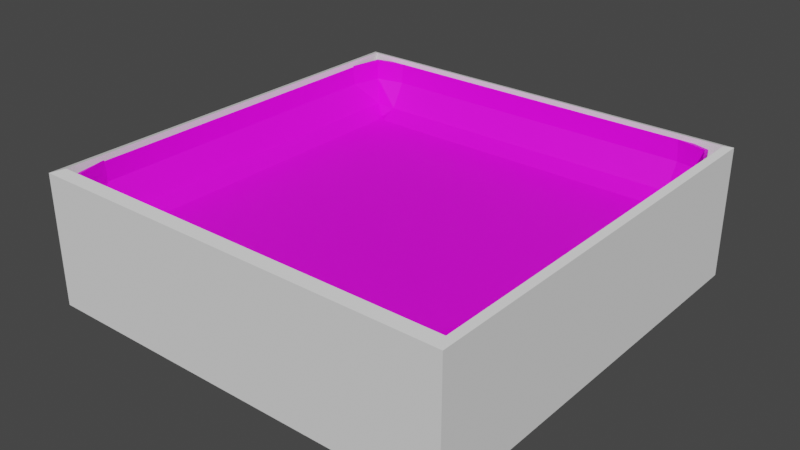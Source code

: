 # Source: arena.blend  (saved by Blender 2.80.75; exported with 4.5.12 LTS)
import bpy
from mathutils import Matrix  # noqa: F401  (used for matrix-valued properties, if any)

bpy.ops.wm.read_factory_settings(use_empty=True)
scene = bpy.context.scene
scene.name = 'Scene'

# ---- collections
col_collection = bpy.data.collections.new('Collection'); scene.collection.children.link(col_collection)

# ---- images (referenced by path relative to the original .blend; pixels are not part of the script)
import os
ASSET_DIR = os.environ.get("B2B_ASSET_DIR", "")  # directory of the original .blend (textures are referenced by path, not embedded)
HERE = os.path.dirname(os.path.abspath(__file__))  # packed textures are extracted next to this script under _unpacked/

def load_image(name, relpath, width, height, colorspace="sRGB"):
    """Load a texture the original file referenced (path relative to the .blend, or extracted next to this script)."""
    p = next((c for c in (os.path.join(HERE, relpath), os.path.join(ASSET_DIR, relpath)) if relpath and os.path.exists(c)), "")
    if p:
        img = bpy.data.images.load(p, check_existing=True)
        img.name = name
    else:  # same state as the original file: an image datablock whose file is absent (Cycles renders it pink)
        img = bpy.data.images.new(name, width, height)
        img.source = "FILE"
        img.filepath = "//" + (relpath or name)
    img.colorspace_settings.name = colorspace
    return img
img_arena_texture = load_image('Arena_Texture', 'Arena_Texture.png', 1024, 1024, 'sRGB')

# ---- materials (node trees are filled in below, after node groups)
mat_arena_mat = bpy.data.materials.new('Arena_Mat')
mat_arena_mat.use_transparent_shadow = False

# ---- material node trees
mat_arena_mat.use_nodes = True; mat_arena_mat.node_tree.nodes.clear()
_N = mat_arena_mat.node_tree.nodes; _L = mat_arena_mat.node_tree.links
n0 = _N.new('ShaderNodeOutputMaterial'); n0.name = 'Material Output'; n0.location = (300, 300)
n1 = _N.new('ShaderNodeBsdfPrincipled'); n1.name = 'Principled BSDF'; n1.location = (10, 300)
n1.distribution = 'GGX'
n1.subsurface_method = 'BURLEY'
n1.inputs[3].default_value = 1.45
n1.inputs[27].default_value = (0.0, 0.0, 0.0, 1.0)
n1.inputs[28].default_value = 1.0
n2 = _N.new('ShaderNodeTexImage'); n2.name = 'Image Texture'; n2.location = (-280, 280)
n2.image = img_arena_texture
n2.interpolation = 'Closest'
_L.new(n1.outputs[0], n0.inputs[0])
_L.new(n2.outputs[0], n1.inputs[0])
n0.is_active_output = True

# ---- world
world_world = bpy.data.worlds.new('World'); scene.world = world_world
world_world.use_nodes = True; world_world.node_tree.nodes.clear()
_N = world_world.node_tree.nodes; _L = world_world.node_tree.links
n0 = _N.new('ShaderNodeOutputWorld'); n0.name = 'World Output'; n0.location = (300, 300)
n1 = _N.new('ShaderNodeBackground'); n1.name = 'Background'; n1.location = (10, 300)
n1.inputs[0].default_value = (0.05088, 0.05088, 0.05088, 1.0)
_L.new(n1.outputs[0], n0.inputs[0])
n0.is_active_output = True
world_world.color = (0.05088, 0.05088, 0.05088)
world_world.use_sun_shadow = False
world_world.sun_shadow_jitter_overblur = 0.0

# ---- meshes
me_cube = bpy.data.meshes.new('Cube')
me_cube.from_pydata([(-1.002, -0.9998, 2.887), (-1.002, -0.9998, 13.16), (-1.002, 1.0, 2.887), (-1.002, 1.0, 13.16), (0.9979, -0.9998, 2.887), (0.9979, -0.9998, 13.16), (0.9979, 1.0, 2.887), (0.9979, 1.0, 13.16), (0.9005, -1.119, -2.279), (0.4477, -1.119, -2.279), (0.9005, -1.007, 1.552), (0.9005, -1.085, -2.279), (0.9005, -1.119, -5.393), (0.4477, -1.119, -5.393), (0.4477, -1.093, -5.393), (0.9005, -1.093, -5.393), (0.4477, -1.119, 3.29), (0.9005, -1.119, 3.29), (0.4477, -1.119, 1.552), (-0.005105, -1.119, -2.279), (0.4477, -1.007, 1.552), (0.4477, -1.085, -2.279), (-0.005105, -1.007, 1.552), (-0.005105, -1.093, -5.393), (-0.005105, -1.119, 3.29), (-0.005105, -0.8852, 3.29), (0.4477, -0.8852, 3.29), (-0.005105, -1.119, 1.552), (-0.4579, -1.119, -2.279), (-0.005105, -1.085, -2.279), (-0.005105, -1.119, -5.393), (-0.4579, -1.119, -5.393), (-0.4579, -1.093, -5.393), (-0.4579, -0.8852, 3.29), (-0.4579, -1.119, 1.552), (-0.4579, -1.007, 1.552), (-0.4579, -1.085, -2.279), (-0.9107, -1.119, -5.393), (-0.4579, -1.119, 3.29), (0.9005, 1.119, 1.552), (0.9005, 1.119, -2.279), (0.4477, 1.119, 1.552), (0.9005, 1.007, 1.552), (0.9005, 1.085, -2.279), (0.4477, 1.007, 1.552), (0.4477, 1.085, -2.279), (0.9005, 1.119, -5.393), (0.4477, 1.094, -5.393), (0.9005, 1.119, 3.29), (0.4477, 1.119, -2.279), (-0.005105, 1.119, -2.279), (-0.005105, 1.007, 1.552), (-0.005105, 1.085, -2.279), (0.4477, 1.119, -5.393), (-0.005105, 1.119, 3.29), (0.4477, 1.119, 3.29), (0.4477, 0.8857, 3.29), (-0.005105, 1.119, 1.552), (-0.005105, 1.119, -5.393), (-0.005105, 1.094, -5.393), (-0.005105, 0.8857, 3.29), (-0.4579, 1.119, 1.552), (-0.4579, 1.119, -2.279), (-0.4579, 1.007, 1.552), (-0.4579, 1.085, -2.279), (-0.4579, 1.119, -5.393), (-0.4579, 1.094, -5.393), (-0.4579, 1.119, 3.29), (-0.4579, 0.8857, 3.29), (-1.124, -0.9062, 1.552), (-1.124, -0.4534, 1.552), (-1.012, -0.9062, 1.552), (-1.09, -0.9062, -2.279), (-1.09, -0.4534, -2.279), (-1.098, -0.4534, -5.393), (-1.098, -0.9062, -5.393), (-1.124, -0.9062, 3.29), (-0.8902, -0.4534, 3.29), (-0.8902, -0.9062, 3.29), (-1.124, -0.0005816, 1.552), (-1.012, -0.4534, 1.552), (-1.09, -0.0005816, -2.279), (-1.124, -0.4534, 3.29), (-1.124, 0.4522, 1.552), (-1.012, -0.0005816, 1.552), (-1.012, 0.4522, 1.552), (-1.098, -0.0005816, -5.393), (-1.124, 0.4522, 3.29), (-1.124, -0.0005816, 3.29), (-0.8902, -0.0005816, 3.29), (-1.124, 0.905, 1.552), (-1.09, 0.4522, -2.279), (-1.012, 0.905, 1.552), (-1.09, 0.905, -2.279), (-1.098, 0.905, -5.393), (-1.098, 0.4522, -5.393), (-1.124, 0.905, 3.29), (-0.8902, 0.905, 3.29), (-0.8902, 0.4522, 3.29), (1.12, -0.9062, 1.552), (1.119, -0.9062, -2.279), (1.119, -0.4534, -2.279), (1.008, -0.9062, 1.552), (1.12, -0.9062, -5.393), (1.12, -0.9062, 3.29), (0.886, -0.9062, 3.29), (1.12, -0.4534, 1.552), (1.119, -0.0005815, -2.279), (1.008, -0.4534, 1.552), (1.008, -0.0005815, 1.552), (1.12, -0.4534, -5.393), (1.12, -0.0005815, -5.393), (1.12, -0.0005815, 3.29), (1.12, -0.4534, 3.29), (0.886, -0.4534, 3.29), (1.12, -0.0005815, 1.552), (1.12, 0.4522, 1.552), (0.886, 0.4522, 3.29), (0.886, -0.0005815, 3.29), (1.119, 0.4522, -2.279), (1.12, 0.905, 1.552), (1.119, 0.905, -2.279), (1.008, 0.4522, 1.552), (1.008, 0.905, 1.552), (1.12, 0.4522, -5.393), (1.12, 0.905, -5.393), (1.12, 0.905, 3.29), (1.12, 0.4522, 3.29), (0.886, 0.905, 3.29), (-1.124, 0.8884, 1.552), (-0.8906, 1.122, 1.552), (-0.8906, 1.122, -2.279), (-1.012, 0.8884, 1.552), (-1.09, 0.8884, -2.279), (-0.8906, 1.01, 1.552), (-0.8906, 1.088, -2.279), (-0.8906, 1.122, -5.393), (-0.8906, 1.097, -5.393), (-1.098, 0.8884, -5.393), (-0.8906, 1.122, 3.29), (-1.124, 0.8884, 3.29), (-0.8902, 0.8884, 3.29), (-1.066, 1.071, 1.552), (-1.066, 1.071, -2.279), (-1.011, 1.014, 1.552), (-1.049, 1.054, -2.279), (-1.066, 1.071, -5.393), (-1.053, 1.058, -5.393), (-1.066, 1.071, 3.29), (-0.9512, 0.9524, 3.29), (1.12, 0.8884, 1.552), (1.119, 0.8884, -2.279), (1.008, 0.8884, 1.552), (1.12, 0.8884, -5.393), (0.8864, 1.097, -5.393), (1.12, 0.8884, 3.29), (0.8864, 0.8884, 3.29), (1.062, 1.071, 1.552), (1.062, 1.071, -2.279), (1.007, 1.014, 1.552), (1.045, 1.054, -2.279), (1.062, 1.071, -5.393), (1.049, 1.058, -5.393), (1.062, 1.071, 3.29), (0.947, 0.9524, 3.29), (-1.124, -0.888, 1.552), (-0.8906, -1.122, 1.552), (-0.8906, -1.121, -2.279), (-1.012, -0.888, 1.552), (-1.09, -0.888, -2.279), (-0.8906, -1.01, 1.552), (-0.8906, -1.087, -2.279), (-0.8906, -1.096, -5.393), (-1.098, -0.888, -5.393), (-0.8906, -1.122, 3.29), (-1.124, -0.888, 3.29), (-0.8902, -0.888, 3.29), (-1.066, -1.071, 1.552), (-1.066, -1.071, -2.279), (-1.011, -1.014, 1.552), (-1.049, -1.054, -2.279), (-1.066, -1.071, -5.393), (-1.053, -1.058, -5.393), (-1.066, -1.071, 3.29), (-0.9512, -0.9519, 3.29), (1.12, -0.888, 1.552), (1.119, -0.888, -2.279), (0.8864, -1.122, 1.552), (1.008, -0.888, 1.552), (1.12, -0.888, -5.393), (1.12, -0.888, 3.29), (0.886, -0.888, 3.29), (1.062, -1.071, 1.552), (1.062, -1.071, -2.279), (1.007, -1.014, 1.552), (1.045, -1.054, -2.279), (1.062, -1.071, -5.393), (1.049, -1.058, -5.393), (1.062, -1.071, 3.29), (0.947, -0.9519, 3.29)], [], [(0, 1, 3, 2), (2, 3, 7, 6), (6, 7, 5, 4), (4, 5, 1, 0), (2, 6, 4, 0), (7, 3, 1, 5), (187, 18, 9, 8), (18, 9, 21, 20), (20, 10, 11, 21), (10, 11, 8, 187), (187, 17, 16, 18), (8, 11, 15, 12), (14, 15, 12, 13), (21, 9, 13, 14), (11, 15, 14, 21), (9, 13, 12, 8), (16, 26, 191, 17), (20, 26, 191, 10), (10, 187, 17, 191), (18, 20, 26, 16), (18, 27, 19, 9), (27, 19, 29, 22), (22, 20, 21, 29), (18, 16, 24, 27), (23, 14, 13, 30), (29, 19, 30, 23), (21, 14, 23, 29), (19, 30, 13, 9), (24, 25, 26, 16), (22, 25, 26, 20), (27, 22, 25, 24), (27, 34, 28, 19), (34, 28, 36, 35), (35, 22, 29, 36), (27, 24, 38, 34), (32, 23, 30, 31), (36, 28, 31, 32), (29, 23, 32, 36), (28, 31, 30, 19), (38, 33, 25, 24), (35, 33, 25, 22), (34, 35, 33, 38), (34, 166, 167, 28), (170, 35, 36, 171), (34, 38, 174, 166), (172, 32, 31, 37), (171, 167, 37, 172), (36, 32, 172, 171), (167, 37, 31, 28), (174, 176, 33, 38), (170, 176, 33, 35), (166, 170, 176, 174), (39, 40, 49, 41), (41, 44, 45, 49), (44, 45, 43, 42), (42, 39, 40, 43), (39, 41, 55, 48), (40, 46, 154, 43), (47, 53, 46, 154), (45, 47, 53, 49), (43, 45, 47, 154), (49, 40, 46, 53), (55, 48, 156, 56), (44, 42, 156, 56), (42, 156, 48, 39), (41, 55, 56, 44), (41, 49, 50, 57), (57, 51, 52, 50), (51, 52, 45, 44), (41, 57, 54, 55), (59, 58, 53, 47), (52, 59, 58, 50), (45, 52, 59, 47), (50, 49, 53, 58), (54, 55, 56, 60), (51, 44, 56, 60), (57, 54, 60, 51), (57, 50, 62, 61), (63, 64, 52, 51), (57, 61, 67, 54), (66, 65, 58, 59), (52, 64, 66, 59), (62, 50, 58, 65), (67, 54, 60, 68), (63, 51, 60, 68), (61, 62, 131, 130), (134, 135, 64, 63), (63, 61, 62, 64), (61, 130, 139, 67), (62, 65, 66, 64), (137, 136, 65, 66), (64, 135, 137, 66), (131, 62, 65, 136), (139, 67, 68, 141), (134, 63, 68, 141), (63, 68, 67, 61), (130, 139, 141, 134), (69, 70, 73, 72), (70, 73, 80), (80, 71, 72, 73), (71, 69, 72), (69, 76, 82, 70), (72, 75, 74, 73), (82, 77, 78, 76), (80, 77, 78, 71), (71, 69, 76, 78), (70, 80, 77, 82), (70, 79, 81, 73), (79, 81, 84), (84, 80, 73, 81), (70, 82, 88, 79), (73, 74, 86, 81), (88, 89, 77, 82), (84, 89, 77, 80), (79, 84, 89, 88), (79, 83, 91, 81), (83, 91, 85), (85, 84, 81, 91), (79, 88, 87, 83), (81, 86, 95, 91), (87, 98, 89, 88), (85, 98, 89, 84), (83, 85, 98, 87), (83, 90, 93, 91), (90, 93, 92), (92, 85, 91, 93), (83, 90, 96, 87), (91, 95, 94, 93), (96, 97, 98, 87), (92, 97, 98, 85), (90, 92, 97, 96), (99, 100, 101, 106), (106, 108, 101), (108, 101, 100, 102), (102, 99, 100), (99, 106, 113, 104), (101, 110, 103, 100), (113, 104, 105, 114), (108, 102, 105, 114), (102, 105, 104, 99), (106, 101, 107, 115), (115, 109, 107), (109, 107, 101, 108), (106, 115, 112, 113), (107, 111, 110, 101), (112, 113, 114, 118), (109, 108, 114, 118), (108, 114, 113, 106), (115, 112, 118, 109), (115, 107, 119, 116), (116, 122, 119), (122, 119, 107, 109), (115, 116, 127, 112), (119, 124, 111, 107), (127, 112, 118, 117), (122, 109, 118, 117), (116, 127, 117, 122), (116, 119, 121, 120), (120, 121, 123), (123, 121, 119, 122), (116, 120, 126, 127), (121, 125, 124, 119), (126, 127, 117, 128), (123, 122, 117, 128), (120, 126, 128, 123), (142, 130, 131, 143), (130, 131, 135, 134), (144, 132, 133, 145), (132, 133, 129), (142, 148, 139, 130), (147, 138, 146), (135, 131, 136, 137), (145, 147, 137, 135), (143, 146, 138, 133), (148, 149, 141, 140), (144, 149, 141, 132), (132, 129, 140, 141), (134, 141, 149, 144), (139, 141, 149, 148), (131, 136, 146, 143), (133, 138, 147, 145), (137, 147, 146, 136), (129, 140, 148, 142), (134, 144, 145, 135), (129, 142, 143, 133), (157, 158, 40, 39), (159, 160, 151, 152), (152, 150, 151), (157, 39, 48, 163), (162, 161, 153), (160, 43, 154, 162), (158, 151, 153, 161), (163, 155, 156, 164), (159, 152, 156, 164), (152, 156, 155, 150), (42, 159, 164, 156), (48, 163, 164, 156), (40, 158, 161, 46), (151, 160, 162, 153), (154, 46, 161, 162), (150, 157, 163, 155), (42, 43, 160, 159), (150, 151, 158, 157), (177, 178, 167, 166), (166, 170, 171, 167), (179, 180, 169, 168), (168, 165, 169), (177, 166, 174, 183), (182, 181, 173), (180, 171, 172, 182), (178, 169, 173, 181), (183, 175, 176, 184), (179, 168, 176, 184), (168, 176, 175, 165), (170, 179, 184, 176), (174, 183, 184, 176), (167, 178, 181, 37), (169, 180, 182, 173), (172, 37, 181, 182), (165, 177, 183, 175), (170, 171, 180, 179), (165, 169, 178, 177), (192, 187, 8, 193), (194, 188, 186, 195), (188, 186, 185), (192, 198, 17, 187), (197, 189, 196), (195, 197, 15, 11), (193, 196, 189, 186), (198, 199, 191, 190), (194, 199, 191, 188), (188, 185, 190, 191), (10, 191, 199, 194), (17, 191, 199, 198), (8, 12, 196, 193), (186, 189, 197, 195), (15, 197, 196, 12), (185, 190, 198, 192), (10, 194, 195, 11), (185, 192, 193, 186)])
_uv = me_cube.uv_layers.new(name='UVMap')
_uv.uv.foreach_set('vector', [0.09912, 0.5022, 0.2064, 0.5022, 0.2064, 0.6094, 0.09912, 0.6094, 0.09912, 0.5022, 0.2064, 0.5022, 0.2064, 0.6094, 0.09912, 0.6094, 0.09912, 0.5022, 0.2064, 0.5022, 0.2064, 0.6094, 0.09912, 0.6094, 0.09912, 0.5022, 0.2064, 0.5022, 0.2064, 0.6094, 0.09912, 0.6094, 0.9368, 0.6557, 0.8734, 0.6557, 0.8734, 0.5923, 0.9368, 0.5923, 0.09912, 0.5022, 0.2064, 0.5022, 0.2064, 0.6094, 0.09912, 0.6094, 0.09912, 0.5022, 0.09912, 0.6094, 0.2064, 0.6094, 0.2064, 0.5022, 0.09912, 0.5022, 0.2064, 0.5022, 0.2064, 0.6094, 0.09912, 0.6094, 0.09912, 0.5022, 0.09912, 0.6094, 0.2064, 0.6094, 0.2064, 0.5022, 0.09912, 0.5022, 0.2064, 0.5022, 0.2064, 0.6094, 0.09912, 0.6094, 0.09912, 0.5022, 0.09912, 0.6094, 0.2064, 0.6094, 0.2064, 0.5022, 0.09912, 0.5022, 0.2064, 0.5022, 0.2064, 0.6094, 0.09912, 0.6094, 0.09912, 0.5022, 0.09912, 0.6094, 0.2064, 0.6094, 0.2064, 0.5022, 0.09912, 0.5022, 0.2064, 0.5022, 0.2064, 0.6094, 0.09912, 0.6094, 0.09912, 0.5022, 0.09912, 0.6094, 0.2064, 0.6094, 0.2064, 0.5022, 0.09912, 0.5022, 0.09912, 0.6094, 0.2064, 0.6094, 0.2064, 0.5022, 0.09912, 0.5022, 0.2064, 0.5022, 0.2064, 0.6094, 0.09912, 0.6094, 0.09912, 0.5022, 0.09912, 0.6094, 0.2064, 0.6094, 0.2064, 0.5022, 0.09912, 0.5022, 0.2064, 0.5022, 0.2064, 0.6094, 0.09912, 0.6094, 0.09912, 0.5022, 0.2064, 0.5022, 0.2064, 0.6094, 0.09912, 0.6094, 0.09912, 0.5022, 0.09912, 0.6094, 0.2064, 0.6094, 0.2064, 0.5022, 0.09912, 0.5022, 0.2064, 0.5022, 0.2064, 0.6094, 0.09912, 0.6094, 0.09912, 0.5022, 0.09912, 0.6094, 0.2064, 0.6094, 0.2064, 0.5022, 0.09912, 0.5022, 0.09912, 0.6094, 0.2064, 0.6094, 0.2064, 0.5022, 0.09912, 0.5022, 0.09912, 0.6094, 0.2064, 0.6094, 0.2064, 0.5022, 0.09912, 0.5022, 0.2064, 0.5022, 0.2064, 0.6094, 0.09912, 0.6094, 0.09912, 0.5022, 0.09912, 0.6094, 0.2064, 0.6094, 0.2064, 0.5022, 0.09912, 0.5022, 0.09912, 0.6094, 0.2064, 0.6094, 0.2064, 0.5022, 0.09912, 0.5022, 0.2064, 0.5022, 0.2064, 0.6094, 0.09912, 0.6094, 0.09912, 0.5022, 0.09912, 0.6094, 0.2064, 0.6094, 0.2064, 0.5022, 0.09912, 0.5022, 0.2064, 0.5022, 0.2064, 0.6094, 0.09912, 0.6094, 0.09912, 0.5022, 0.09912, 0.6094, 0.2064, 0.6094, 0.2064, 0.5022, 0.09912, 0.5022, 0.2064, 0.5022, 0.2064, 0.6094, 0.09912, 0.6094, 0.09912, 0.5022, 0.09912, 0.6094, 0.2064, 0.6094, 0.2064, 0.5022, 0.09912, 0.5022, 0.09912, 0.6094, 0.2064, 0.6094, 0.2064, 0.5022, 0.09912, 0.5022, 0.09912, 0.6094, 0.2064, 0.6094, 0.2064, 0.5022, 0.09912, 0.5022, 0.2064, 0.5022, 0.2064, 0.6094, 0.09912, 0.6094, 0.09912, 0.5022, 0.09912, 0.6094, 0.2064, 0.6094, 0.2064, 0.5022, 0.09912, 0.5022, 0.09912, 0.6094, 0.2064, 0.6094, 0.2064, 0.5022, 0.09912, 0.5022, 0.2064, 0.5022, 0.2064, 0.6094, 0.09912, 0.6094, 0.09912, 0.5022, 0.09912, 0.6094, 0.2064, 0.6094, 0.2064, 0.5022, 0.09912, 0.5022, 0.2064, 0.5022, 0.2064, 0.6094, 0.09912, 0.6094, 0.09912, 0.5022, 0.09912, 0.6094, 0.2064, 0.6094, 0.2064, 0.5022, 0.09912, 0.5022, 0.09912, 0.6094, 0.2064, 0.6094, 0.2064, 0.5022, 0.09912, 0.5022, 0.09912, 0.6094, 0.2064, 0.6094, 0.2064, 0.5022, 0.09912, 0.5022, 0.09912, 0.6094, 0.2064, 0.6094, 0.2064, 0.5022, 0.09912, 0.5022, 0.2064, 0.5022, 0.2064, 0.6094, 0.09912, 0.6094, 0.09912, 0.5022, 0.09912, 0.6094, 0.2064, 0.6094, 0.2064, 0.5022, 0.09912, 0.5022, 0.09912, 0.6094, 0.2064, 0.6094, 0.2064, 0.5022, 0.09912, 0.5022, 0.2064, 0.5022, 0.2064, 0.6094, 0.09912, 0.6094, 0.09912, 0.5022, 0.09912, 0.6094, 0.2064, 0.6094, 0.2064, 0.5022, 0.09912, 0.5022, 0.2064, 0.5022, 0.2064, 0.6094, 0.09912, 0.6094, 0.09912, 0.5022, 0.09912, 0.6094, 0.2064, 0.6094, 0.2064, 0.5022, 0.09912, 0.5022, 0.2064, 0.5022, 0.2064, 0.6094, 0.09912, 0.6094, 0.09912, 0.5022, 0.09912, 0.6094, 0.2064, 0.6094, 0.2064, 0.5022, 0.09912, 0.5022, 0.2064, 0.5022, 0.2064, 0.6094, 0.09912, 0.6094, 0.09912, 0.5022, 0.09912, 0.6094, 0.2064, 0.6094, 0.2064, 0.5022, 0.09912, 0.5022, 0.2064, 0.5022, 0.2064, 0.6094, 0.09912, 0.6094, 0.09912, 0.5022, 0.09912, 0.6094, 0.2064, 0.6094, 0.2064, 0.5022, 0.09912, 0.5022, 0.2064, 0.5022, 0.2064, 0.6094, 0.09912, 0.6094, 0.09912, 0.5022, 0.09912, 0.6094, 0.2064, 0.6094, 0.2064, 0.5022, 0.09912, 0.5022, 0.09912, 0.6094, 0.2064, 0.6094, 0.2064, 0.5022, 0.09912, 0.5022, 0.2064, 0.5022, 0.2064, 0.6094, 0.09912, 0.6094, 0.09912, 0.5022, 0.09912, 0.6094, 0.2064, 0.6094, 0.2064, 0.5022, 0.09912, 0.5022, 0.2064, 0.5022, 0.2064, 0.6094, 0.09912, 0.6094, 0.09912, 0.5022, 0.2064, 0.5022, 0.2064, 0.6094, 0.09912, 0.6094, 0.09912, 0.5022, 0.09912, 0.6094, 0.2064, 0.6094, 0.2064, 0.5022, 0.09912, 0.5022, 0.2064, 0.5022, 0.2064, 0.6094, 0.09912, 0.6094, 0.09912, 0.5022, 0.09912, 0.6094, 0.2064, 0.6094, 0.2064, 0.5022, 0.09912, 0.5022, 0.09912, 0.6094, 0.2064, 0.6094, 0.2064, 0.5022, 0.09912, 0.5022, 0.09912, 0.6094, 0.2064, 0.6094, 0.2064, 0.5022, 0.09912, 0.5022, 0.2064, 0.5022, 0.2064, 0.6094, 0.09912, 0.6094, 0.09912, 0.5022, 0.09912, 0.6094, 0.2064, 0.6094, 0.2064, 0.5022, 0.09912, 0.5022, 0.09912, 0.6094, 0.2064, 0.6094, 0.2064, 0.5022, 0.09912, 0.5022, 0.2064, 0.5022, 0.2064, 0.6094, 0.09912, 0.6094, 0.09912, 0.5022, 0.09912, 0.6094, 0.2064, 0.6094, 0.2064, 0.5022, 0.09912, 0.5022, 0.2064, 0.5022, 0.2064, 0.6094, 0.09912, 0.6094, 0.09912, 0.5022, 0.09912, 0.6094, 0.2064, 0.6094, 0.2064, 0.5022, 0.09912, 0.5022, 0.09912, 0.6094, 0.2064, 0.6094, 0.2064, 0.5022, 0.09912, 0.5022, 0.09912, 0.6094, 0.2064, 0.6094, 0.2064, 0.5022, 0.09912, 0.5022, 0.09912, 0.6094, 0.2064, 0.6094, 0.2064, 0.5022, 0.09912, 0.5022, 0.09912, 0.6094, 0.2064, 0.6094, 0.2064, 0.5022, 0.09912, 0.5022, 0.09912, 0.6094, 0.2064, 0.6094, 0.2064, 0.5022, 0.09912, 0.5022, 0.2064, 0.5022, 0.2064, 0.6094, 0.09912, 0.6094, 0.09912, 0.5022, 0.09912, 0.6094, 0.2064, 0.6094, 0.2064, 0.5022, 0.09912, 0.5022, 0.09912, 0.6094, 0.2064, 0.6094, 0.2064, 0.5022, 0.09912, 0.5022, 0.09912, 0.6094, 0.2064, 0.6094, 0.2064, 0.5022, 0.09912, 0.5022, 0.2064, 0.5022, 0.2064, 0.6094, 0.09912, 0.6094, 0.09912, 0.5022, 0.09912, 0.6094, 0.2064, 0.6094, 0.2064, 0.5022, 0.09912, 0.5022, 0.2064, 0.5022, 0.2064, 0.6094, 0.09912, 0.6094, 0.09912, 0.5022, 0.09912, 0.6094, 0.2064, 0.6094, 0.2064, 0.5022, 0.09912, 0.5022, 0.09912, 0.6094, 0.2064, 0.6094, 0.2064, 0.5022, 0.09912, 0.5022, 0.09912, 0.6094, 0.2064, 0.6094, 0.2064, 0.5022, 0.09912, 0.5022, 0.2064, 0.5022, 0.2064, 0.6094, 0.09912, 0.6094, 0.09912, 0.5022, 0.09912, 0.6094, 0.2064, 0.6094, 0.2064, 0.5022, 0.09912, 0.5022, 0.2064, 0.5022, 0.2064, 0.6094, 0.09912, 0.6094, 0.09912, 0.5022, 0.2064, 0.5022, 0.2064, 0.6094, 0.09912, 0.6094, 0.09912, 0.5022, 0.09912, 0.6094, 0.2064, 0.6094, 0.2064, 0.5022, 0.09912, 0.5022, 0.2064, 0.5022, 0.2064, 0.6094, 0.09912, 0.5022, 0.09912, 0.6094, 0.2064, 0.6094, 0.2064, 0.5022, 0.09912, 0.5022, 0.2064, 0.6094, 0.2064, 0.5022, 0.09912, 0.5022, 0.09912, 0.6094, 0.2064, 0.6094, 0.2064, 0.5022, 0.09912, 0.5022, 0.09912, 0.6094, 0.2064, 0.6094, 0.2064, 0.5022, 0.09912, 0.5022, 0.2064, 0.5022, 0.2064, 0.6094, 0.09912, 0.6094, 0.09912, 0.5022, 0.09912, 0.6094, 0.2064, 0.6094, 0.2064, 0.5022, 0.09912, 0.5022, 0.2064, 0.5022, 0.2064, 0.6094, 0.09912, 0.6094, 0.09912, 0.5022, 0.2064, 0.5022, 0.2064, 0.6094, 0.09912, 0.6094, 0.09912, 0.5022, 0.09912, 0.6094, 0.2064, 0.6094, 0.2064, 0.5022, 0.09912, 0.5022, 0.2064, 0.5022, 0.2064, 0.6094, 0.09912, 0.5022, 0.09912, 0.6094, 0.2064, 0.6094, 0.2064, 0.5022, 0.09912, 0.5022, 0.09912, 0.6094, 0.2064, 0.6094, 0.2064, 0.5022, 0.09912, 0.5022, 0.09912, 0.6094, 0.2064, 0.6094, 0.2064, 0.5022, 0.09912, 0.5022, 0.2064, 0.5022, 0.2064, 0.6094, 0.09912, 0.6094, 0.09912, 0.5022, 0.09912, 0.6094, 0.2064, 0.6094, 0.2064, 0.5022, 0.09912, 0.5022, 0.2064, 0.5022, 0.2064, 0.6094, 0.09912, 0.6094, 0.09912, 0.5022, 0.09912, 0.6094, 0.2064, 0.6094, 0.2064, 0.5022, 0.09912, 0.5022, 0.2064, 0.5022, 0.2064, 0.6094, 0.09912, 0.5022, 0.09912, 0.6094, 0.2064, 0.6094, 0.2064, 0.5022, 0.09912, 0.5022, 0.09912, 0.6094, 0.2064, 0.6094, 0.2064, 0.5022, 0.09912, 0.5022, 0.09912, 0.6094, 0.2064, 0.6094, 0.2064, 0.5022, 0.09912, 0.5022, 0.2064, 0.5022, 0.2064, 0.6094, 0.09912, 0.6094, 0.09912, 0.5022, 0.09912, 0.6094, 0.2064, 0.6094, 0.2064, 0.5022, 0.09912, 0.5022, 0.2064, 0.5022, 0.2064, 0.6094, 0.09912, 0.6094, 0.09912, 0.5022, 0.09912, 0.6094, 0.2064, 0.6094, 0.2064, 0.5022, 0.09912, 0.5022, 0.2064, 0.5022, 0.2064, 0.6094, 0.09912, 0.5022, 0.09912, 0.6094, 0.2064, 0.6094, 0.2064, 0.5022, 0.09912, 0.5022, 0.2064, 0.5022, 0.2064, 0.6094, 0.09912, 0.6094, 0.09912, 0.5022, 0.09912, 0.6094, 0.2064, 0.6094, 0.2064, 0.5022, 0.09912, 0.5022, 0.2064, 0.5022, 0.2064, 0.6094, 0.09912, 0.6094, 0.09912, 0.5022, 0.09912, 0.6094, 0.2064, 0.6094, 0.2064, 0.5022, 0.09912, 0.5022, 0.2064, 0.5022, 0.2064, 0.6094, 0.09912, 0.6094, 0.09912, 0.5022, 0.09912, 0.6094, 0.2064, 0.6094, 0.2064, 0.5022, 0.09912, 0.5022, 0.2064, 0.5022, 0.2064, 0.6094, 0.09912, 0.5022, 0.09912, 0.6094, 0.2064, 0.6094, 0.2064, 0.5022, 0.09912, 0.5022, 0.2064, 0.5022, 0.2064, 0.6094, 0.09912, 0.5022, 0.09912, 0.6094, 0.2064, 0.6094, 0.2064, 0.5022, 0.09912, 0.5022, 0.2064, 0.5022, 0.2064, 0.6094, 0.09912, 0.6094, 0.09912, 0.5022, 0.2064, 0.5022, 0.2064, 0.6094, 0.09912, 0.6094, 0.09912, 0.5022, 0.09912, 0.6094, 0.2064, 0.6094, 0.2064, 0.5022, 0.09912, 0.5022, 0.2064, 0.5022, 0.2064, 0.6094, 0.09912, 0.6094, 0.09912, 0.5022, 0.09912, 0.6094, 0.2064, 0.6094, 0.2064, 0.5022, 0.09912, 0.5022, 0.2064, 0.5022, 0.2064, 0.6094, 0.09912, 0.5022, 0.09912, 0.6094, 0.2064, 0.6094, 0.2064, 0.5022, 0.09912, 0.5022, 0.09912, 0.6094, 0.2064, 0.6094, 0.2064, 0.5022, 0.09912, 0.5022, 0.2064, 0.5022, 0.2064, 0.6094, 0.09912, 0.6094, 0.09912, 0.5022, 0.2064, 0.5022, 0.2064, 0.6094, 0.09912, 0.6094, 0.09912, 0.5022, 0.09912, 0.6094, 0.2064, 0.6094, 0.2064, 0.5022, 0.09912, 0.5022, 0.2064, 0.5022, 0.2064, 0.6094, 0.09912, 0.6094, 0.09912, 0.5022, 0.2064, 0.5022, 0.2064, 0.6094, 0.09912, 0.6094, 0.09912, 0.5022, 0.09912, 0.6094, 0.2064, 0.6094, 0.2064, 0.5022, 0.09912, 0.5022, 0.2064, 0.5022, 0.2064, 0.6094, 0.09912, 0.5022, 0.09912, 0.6094, 0.2064, 0.6094, 0.2064, 0.5022, 0.09912, 0.5022, 0.09912, 0.6094, 0.2064, 0.6094, 0.2064, 0.5022, 0.09912, 0.5022, 0.2064, 0.5022, 0.2064, 0.6094, 0.09912, 0.6094, 0.09912, 0.5022, 0.2064, 0.5022, 0.2064, 0.6094, 0.09912, 0.6094, 0.09912, 0.5022, 0.09912, 0.6094, 0.2064, 0.6094, 0.2064, 0.5022, 0.09912, 0.5022, 0.2064, 0.5022, 0.2064, 0.6094, 0.09912, 0.6094, 0.09912, 0.5022, 0.09912, 0.6094, 0.2064, 0.6094, 0.2064, 0.5022, 0.09912, 0.5022, 0.2064, 0.6094, 0.2064, 0.5022, 0.09912, 0.5022, 0.09912, 0.6094, 0.2064, 0.6094, 0.2064, 0.5022, 0.09912, 0.5022, 0.09912, 0.6094, 0.2064, 0.6094, 0.2064, 0.5022, 0.09912, 0.5022, 0.2064, 0.5022, 0.2064, 0.6094, 0.09912, 0.6094, 0.09912, 0.5022, 0.2064, 0.5022, 0.2064, 0.6094, 0.09912, 0.6094, 0.09912, 0.5022, 0.09912, 0.6094, 0.2064, 0.6094, 0.2064, 0.5022, 0.09912, 0.5022, 0.2064, 0.5022, 0.2064, 0.6094, 0.09912, 0.6094, 0.09912, 0.5022, 0.09912, 0.6094, 0.2064, 0.6094, 0.2064, 0.5022, 0.09912, 0.5022, 0.2064, 0.5022, 0.2064, 0.6094, 0.09912, 0.6094, 0.09912, 0.5022, 0.09912, 0.6094, 0.2064, 0.6094, 0.2064, 0.5022, 0.09912, 0.5022, 0.2064, 0.5022, 0.2064, 0.6094, 0.09912, 0.5022, 0.09912, 0.6094, 0.2064, 0.6094, 0.2064, 0.5022, 0.09912, 0.5022, 0.2064, 0.6094, 0.2064, 0.5022, 0.09912, 0.5022, 0.2064, 0.5022, 0.2064, 0.6094, 0.09912, 0.6094, 0.09912, 0.5022, 0.09912, 0.6094, 0.2064, 0.6094, 0.2064, 0.5022, 0.09912, 0.5022, 0.09912, 0.6094, 0.2064, 0.6094, 0.2064, 0.5022, 0.09912, 0.5022, 0.2064, 0.5022, 0.2064, 0.6094, 0.09912, 0.6094, 0.09912, 0.5022, 0.09912, 0.6094, 0.2064, 0.6094, 0.2064, 0.5022, 0.09912, 0.5022, 0.2064, 0.5022, 0.2064, 0.6094, 0.09912, 0.6094, 0.09912, 0.5022, 0.09912, 0.6094, 0.2064, 0.6094, 0.2064, 0.5022, 0.09912, 0.5022, 0.2064, 0.5022, 0.2064, 0.6094, 0.09912, 0.6094, 0.09912, 0.5022, 0.09912, 0.6094, 0.2064, 0.6094, 0.2064, 0.5022, 0.09912, 0.5022, 0.09912, 0.6094, 0.2064, 0.6094, 0.2064, 0.5022, 0.09912, 0.5022, 0.09912, 0.6094, 0.2064, 0.6094, 0.2064, 0.5022, 0.09912, 0.5022, 0.09912, 0.6094, 0.2064, 0.6094, 0.2064, 0.5022, 0.09912, 0.5022, 0.09912, 0.6094, 0.2064, 0.6094, 0.2064, 0.5022, 0.09912, 0.5022, 0.09912, 0.6094, 0.2064, 0.6094, 0.2064, 0.5022, 0.09912, 0.5022, 0.09912, 0.6094, 0.2064, 0.6094, 0.2064, 0.5022, 0.09912, 0.5022, 0.09912, 0.6094, 0.2064, 0.6094, 0.2064, 0.5022, 0.09912, 0.5022, 0.2064, 0.5022, 0.2064, 0.6094, 0.09912, 0.5022, 0.09912, 0.6094, 0.2064, 0.6094, 0.2064, 0.5022, 0.09912, 0.5022, 0.2064, 0.6094, 0.2064, 0.5022, 0.09912, 0.5022, 0.09912, 0.6094, 0.2064, 0.6094, 0.2064, 0.5022, 0.09912, 0.5022, 0.09912, 0.6094, 0.2064, 0.6094, 0.2064, 0.5022, 0.09912, 0.5022, 0.2064, 0.5022, 0.2064, 0.6094, 0.09912, 0.6094, 0.09912, 0.5022, 0.09912, 0.6094, 0.2064, 0.6094, 0.2064, 0.5022, 0.09912, 0.5022, 0.2064, 0.5022, 0.2064, 0.6094, 0.09912, 0.6094, 0.09912, 0.5022, 0.09912, 0.6094, 0.2064, 0.6094, 0.2064, 0.5022, 0.09912, 0.5022, 0.2064, 0.5022, 0.2064, 0.6094, 0.09912, 0.6094, 0.09912, 0.5022, 0.09912, 0.6094, 0.2064, 0.6094, 0.2064, 0.5022, 0.09912, 0.5022, 0.09912, 0.6094, 0.2064, 0.6094, 0.2064, 0.5022, 0.09912, 0.5022, 0.09912, 0.6094, 0.2064, 0.6094, 0.2064, 0.5022, 0.09912, 0.5022, 0.09912, 0.6094, 0.2064, 0.6094, 0.2064, 0.5022, 0.09912, 0.5022, 0.09912, 0.6094, 0.2064, 0.6094, 0.2064, 0.5022, 0.09912, 0.5022, 0.09912, 0.6094, 0.2064, 0.6094, 0.2064, 0.5022, 0.09912, 0.5022, 0.09912, 0.6094, 0.2064, 0.6094, 0.2064, 0.5022, 0.09912, 0.5022, 0.2064, 0.5022, 0.2064, 0.6094, 0.09912, 0.6094, 0.09912, 0.5022, 0.09912, 0.6094, 0.2064, 0.6094, 0.2064, 0.5022, 0.09912, 0.5022, 0.2064, 0.5022, 0.2064, 0.6094, 0.09912, 0.5022, 0.09912, 0.6094, 0.2064, 0.6094, 0.2064, 0.5022, 0.09912, 0.5022, 0.2064, 0.6094, 0.2064, 0.5022, 0.09912, 0.5022, 0.09912, 0.6094, 0.2064, 0.6094, 0.2064, 0.5022, 0.09912, 0.5022, 0.09912, 0.6094, 0.2064, 0.6094, 0.2064, 0.5022, 0.09912, 0.5022, 0.2064, 0.5022, 0.2064, 0.6094, 0.09912, 0.6094, 0.09912, 0.5022, 0.09912, 0.6094, 0.2064, 0.6094, 0.2064, 0.5022, 0.09912, 0.5022, 0.2064, 0.5022, 0.2064, 0.6094, 0.09912, 0.6094, 0.09912, 0.5022, 0.09912, 0.6094, 0.2064, 0.6094, 0.2064, 0.5022, 0.09912, 0.5022, 0.2064, 0.5022, 0.2064, 0.6094, 0.09912, 0.6094, 0.09912, 0.5022, 0.09912, 0.6094, 0.2064, 0.6094, 0.2064, 0.5022, 0.09912, 0.5022, 0.09912, 0.6094, 0.2064, 0.6094, 0.2064, 0.5022, 0.09912, 0.5022, 0.09912, 0.6094, 0.2064, 0.6094, 0.2064, 0.5022, 0.09912, 0.5022, 0.09912, 0.6094, 0.2064, 0.6094, 0.2064, 0.5022, 0.09912, 0.5022, 0.09912, 0.6094, 0.2064, 0.6094, 0.2064, 0.5022, 0.09912, 0.5022, 0.09912, 0.6094, 0.2064, 0.6094, 0.2064, 0.5022, 0.09912, 0.5022, 0.09912, 0.6094, 0.2064, 0.6094, 0.2064, 0.5022, 0.09912, 0.5022, 0.09912, 0.6094, 0.2064, 0.6094, 0.2064, 0.5022, 0.09912, 0.5022, 0.2064, 0.5022, 0.2064, 0.6094, 0.09912, 0.5022, 0.09912, 0.6094, 0.2064, 0.6094, 0.2064, 0.5022, 0.09912, 0.5022, 0.2064, 0.6094, 0.2064, 0.5022, 0.09912, 0.5022, 0.09912, 0.6094, 0.2064, 0.6094, 0.2064, 0.5022, 0.09912, 0.5022, 0.09912, 0.6094, 0.2064, 0.6094, 0.2064, 0.5022, 0.09912, 0.5022, 0.2064, 0.5022, 0.2064, 0.6094, 0.09912, 0.6094, 0.09912, 0.5022, 0.09912, 0.6094, 0.2064, 0.6094, 0.2064, 0.5022, 0.09912, 0.5022, 0.2064, 0.5022, 0.2064, 0.6094, 0.09912, 0.6094, 0.09912, 0.5022, 0.09912, 0.6094, 0.2064, 0.6094, 0.2064, 0.5022, 0.09912, 0.5022, 0.2064, 0.5022, 0.2064, 0.6094, 0.09912, 0.6094, 0.09912, 0.5022, 0.09912, 0.6094, 0.2064, 0.6094, 0.2064, 0.5022, 0.09912, 0.5022, 0.09912, 0.6094, 0.2064, 0.6094, 0.2064, 0.5022, 0.09912, 0.5022, 0.09912, 0.6094, 0.2064, 0.6094, 0.2064, 0.5022, 0.09912, 0.5022, 0.09912, 0.6094, 0.2064, 0.6094, 0.2064, 0.5022, 0.09912, 0.5022, 0.09912, 0.6094, 0.2064, 0.6094, 0.2064, 0.5022, 0.09912, 0.5022, 0.09912, 0.6094, 0.2064, 0.6094, 0.2064, 0.5022])
me_cube.materials.append(mat_arena_mat)
me_cube.use_remesh_preserve_volume = False
me_cube.use_remesh_preserve_attributes = False
me_cube.use_mirror_vertex_groups = False
me_cube.update()
me_cube_003 = bpy.data.meshes.new('Cube.003')
me_cube_003.from_pydata([(-1.0, -1.0, -2.525), (-1.0, -1.0, 1.0), (-1.0, 1.0, -2.525), (-1.0, 1.0, 1.0), (1.0, -1.0, -2.525), (1.0, -1.0, 1.0), (1.0, 1.0, -2.525), (1.0, 1.0, 1.0), (-0.9504, -0.9504, 1.094), (-0.9504, 0.9504, 1.094), (0.9728, 0.9504, 1.094), (0.9728, -0.9504, 1.094), (-0.9504, -0.9504, -0.9425), (-0.9504, 0.9504, -0.9425), (0.9728, 0.9504, -0.9425), (0.9728, -0.9504, -0.9425)], [], [(0, 1, 3, 2), (2, 3, 7, 6), (6, 7, 5, 4), (4, 5, 1, 0), (2, 6, 4, 0), (3, 1, 8, 9), (8, 11, 15, 12), (1, 5, 11, 8), (7, 3, 9, 10), (5, 7, 10, 11), (14, 13, 12, 15), (10, 9, 13, 14), (11, 10, 14, 15), (9, 8, 12, 13)])
_uv = me_cube_003.uv_layers.new(name='UVMap')
_uv.uv.foreach_set('vector', [0.375, 0.0, 0.625, 0.0, 0.625, 0.25, 0.375, 0.25, 0.375, 0.25, 0.625, 0.25, 0.625, 0.5, 0.375, 0.5, 0.375, 0.5, 0.625, 0.5, 0.625, 0.75, 0.375, 0.75, 0.375, 0.75, 0.625, 0.75, 0.625, 1.0, 0.375, 1.0, 0.125, 0.5, 0.375, 0.5, 0.375, 0.75, 0.125, 0.75, 0.625, 0.25, 0.625, 0.0, 0.625, 0.0, 0.625, 0.25, 0.625, 1.0, 0.625, 0.75, 0.625, 0.75, 0.625, 1.0, 0.625, 1.0, 0.625, 0.75, 0.625, 0.75, 0.625, 1.0, 0.625, 0.5, 0.625, 0.25, 0.625, 0.25, 0.625, 0.5, 0.625, 0.75, 0.625, 0.5, 0.625, 0.5, 0.625, 0.75, 0.625, 0.5, 0.875, 0.5, 0.875, 0.75, 0.625, 0.75, 0.625, 0.5, 0.625, 0.25, 0.625, 0.25, 0.625, 0.5, 0.625, 0.75, 0.625, 0.5, 0.625, 0.5, 0.625, 0.75, 0.625, 0.25, 0.625, 0.0, 0.625, 0.0, 0.625, 0.25])
me_cube_003.use_remesh_preserve_volume = False
me_cube_003.use_remesh_preserve_attributes = False
me_cube_003.use_mirror_vertex_groups = False
me_cube_003.update()

# ---- objects
ob_cube = bpy.data.objects.new('Cube', me_cube)
ob_cube_001 = bpy.data.objects.new('Cube.001', me_cube_003)

# ---- transforms, parenting, visibility, modifiers, constraints
ob_cube.location = (0.0, 0.0, 0.0)
ob_cube.scale = (14.53, 14.53, -0.5221)
ob_cube.lineart.crease_threshold = 0.0
ob_cube_001.location = (0.0, 0.0, 0.0)
ob_cube_001.scale = (16.78, 16.78, 2.935)
ob_cube_001.lineart.crease_threshold = 0.0

# ---- collection membership
col_collection.objects.link(ob_cube)
col_collection.objects.link(ob_cube_001)

# ---- scene / render settings (as saved in the file)
scene.frame_start = 1; scene.frame_end = 250; scene.frame_set(1)
scene.render.engine = 'BLENDER_EEVEE_NEXT'
scene.cycles.use_denoising = False
scene.cycles.samples = 128
scene.cycles.sampling_pattern = 'TABULATED_SOBOL'
scene.cycles.use_adaptive_sampling = False
scene.cycles.use_light_tree = False
scene.view_settings.view_transform = 'Filmic'
bpy.context.view_layer.update()

# ---- added for rendering (the .blend has no active camera and no usable light): camera, sun
cam_auto = bpy.data.cameras.new('AutoCamera')
cam_auto.lens = 50.0
cam_auto.sensor_width = 36.0
cam_auto.clip_end = 1000.0
ob_auto_camera = bpy.data.objects.new('AutoCamera', cam_auto)
scene.collection.objects.link(ob_auto_camera)
ob_auto_camera.location = (45.0105, -54.0126, 33.9079)
ob_auto_camera.rotation_euler = (1.09748, -7.21219e-08, 0.694738)
scene.camera = ob_auto_camera
light_auto_sun = bpy.data.lights.new('AutoSun', 'SUN')
light_auto_sun.energy = 3.0
light_auto_sun.angle = 0.0523599
ob_auto_sun = bpy.data.objects.new('AutoSun', light_auto_sun)
scene.collection.objects.link(ob_auto_sun)
ob_auto_sun.rotation_euler = (0.872665, 0.174533, 0.523599)
bpy.context.view_layer.update()
